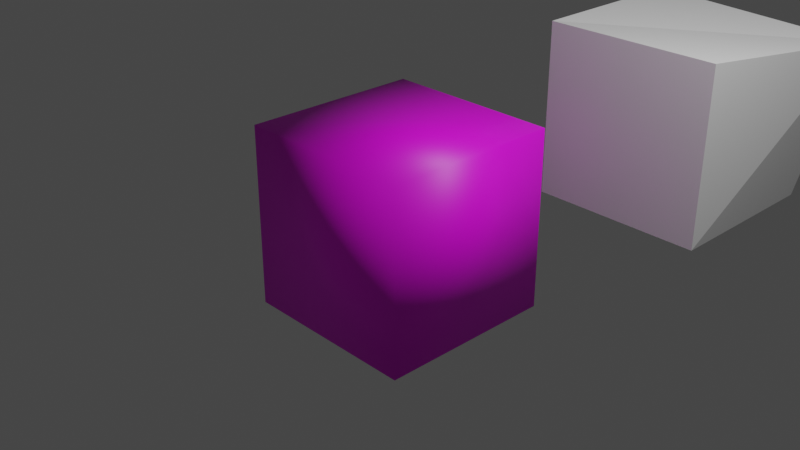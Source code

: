 # Source: untitled.blend  (saved by Blender 3.3.6; exported with 4.5.12 LTS)
import bpy
from mathutils import Matrix  # noqa: F401  (used for matrix-valued properties, if any)

bpy.ops.wm.read_factory_settings(use_empty=True)
scene = bpy.context.scene
scene.name = 'Scene'

# ---- collections
col_collection = bpy.data.collections.new('Collection'); scene.collection.children.link(col_collection)

# ---- images (referenced by path relative to the original .blend; pixels are not part of the script)
import os
ASSET_DIR = os.environ.get("B2B_ASSET_DIR", "")  # directory of the original .blend (textures are referenced by path, not embedded)
HERE = os.path.dirname(os.path.abspath(__file__))  # packed textures are extracted next to this script under _unpacked/

def load_image(name, relpath, width, height, colorspace="sRGB"):
    """Load a texture the original file referenced (path relative to the .blend, or extracted next to this script)."""
    p = next((c for c in (os.path.join(HERE, relpath), os.path.join(ASSET_DIR, relpath)) if relpath and os.path.exists(c)), "")
    if p:
        img = bpy.data.images.load(p, check_existing=True)
        img.name = name
    else:  # same state as the original file: an image datablock whose file is absent (Cycles renders it pink)
        img = bpy.data.images.new(name, width, height)
        img.source = "FILE"
        img.filepath = "//" + (relpath or name)
    img.colorspace_settings.name = colorspace
    return img
img_test_psd = load_image('test.psd', 'test.psd', 1024, 1024, 'sRGB')

# ---- materials (node trees are filled in below, after node groups)
mat_material = bpy.data.materials.new('Material')
mat_material.alpha_threshold = 0.0
mat_material.use_transparent_shadow = False
mat_material.diffuse_color = (0.02871, 0.07333, 0.8, 1.0)
mat_material.roughness = 0.5
mat_material.line_color = (0.0, 0.0, 0.0, 1.0)
mat_material_001 = bpy.data.materials.new('Material.001')
mat_material_001.alpha_threshold = 0.0
mat_material_001.use_transparent_shadow = False
mat_material_001.roughness = 0.5
mat_material_001.line_color = (0.0, 0.0, 0.0, 1.0)
mat_material_002 = bpy.data.materials.new('Material.002')
mat_material_002.use_transparent_shadow = False

# ---- material node trees
mat_material.use_nodes = True; mat_material.node_tree.nodes.clear()
_N = mat_material.node_tree.nodes; _L = mat_material.node_tree.links
n0 = _N.new('ShaderNodeBsdfPrincipled'); n0.name = 'Principled BSDF'; n0.location = (241, 300)
n0.distribution = 'GGX'
n0.subsurface_method = 'RANDOM_WALK_SKIN'
n0.inputs[3].default_value = 1.45
n0.inputs[27].default_value = (0.0, 0.0, 0.0, 1.0)
n0.inputs[28].default_value = 1.0
n1 = _N.new('ShaderNodeOutputMaterial'); n1.name = 'Material Output'; n1.location = (531, 300)
n2 = _N.new('ShaderNodeTexImage'); n2.name = 'Image Texture'; n2.location = (-95, 255)
n2.image = img_test_psd
_L.new(n2.outputs[0], n0.inputs[0])
_L.new(n0.outputs[0], n1.inputs[0])
n1.is_active_output = True
mat_material_001.use_nodes = True; mat_material_001.node_tree.nodes.clear()
_N = mat_material_001.node_tree.nodes; _L = mat_material_001.node_tree.links
n0 = _N.new('ShaderNodeOutputMaterial'); n0.name = 'Material Output'; n0.location = (300, 300)
n1 = _N.new('ShaderNodeBsdfPrincipled'); n1.name = 'Principled BSDF'; n1.location = (10, 300)
n1.distribution = 'GGX'
n1.subsurface_method = 'RANDOM_WALK_SKIN'
n1.inputs[3].default_value = 1.45
n1.inputs[27].default_value = (0.0, 0.0, 0.0, 1.0)
n1.inputs[28].default_value = 1.0
_L.new(n1.outputs[0], n0.inputs[0])
n0.is_active_output = True
mat_material_002.use_nodes = True; mat_material_002.node_tree.nodes.clear()
_N = mat_material_002.node_tree.nodes; _L = mat_material_002.node_tree.links
n0 = _N.new('ShaderNodeBsdfPrincipled'); n0.name = 'Principled BSDF'; n0.location = (10, 300)
n0.distribution = 'GGX'
n0.subsurface_method = 'RANDOM_WALK_SKIN'
n0.inputs[3].default_value = 1.45
n0.inputs[27].default_value = (0.0, 0.0, 0.0, 1.0)
n0.inputs[28].default_value = 1.0
n1 = _N.new('ShaderNodeOutputMaterial'); n1.name = 'Material Output'; n1.location = (300, 300)
_L.new(n0.outputs[0], n1.inputs[0])
n1.is_active_output = True

# ---- world
world_world = bpy.data.worlds.new('World'); scene.world = world_world
world_world.color = (0.05088, 0.05088, 0.05088)
world_world.use_sun_shadow = False
world_world.sun_shadow_jitter_overblur = 0.0

# ---- cameras
cam_camera = bpy.data.cameras.new('Camera')
cam_camera.clip_end = 100.0
cam_camera.ortho_scale = 7.314

# ---- lights
light_light = bpy.data.lights.new('Light', 'POINT')
light_light.transmission_factor = 0.0
light_light.energy = 1000.0
light_light.shadow_soft_size = 0.1
light_light.shadow_maximum_resolution = 0.006
light_light.use_absolute_resolution = True

# ---- meshes
me_cube = bpy.data.meshes.new('Cube')
me_cube.from_pydata([(1.0, 1.0, 1.0), (1.0, 1.0, -1.0), (1.0, -1.0, 1.0), (1.0, -1.0, -1.0), (-1.0, 1.0, 1.0), (-1.0, 1.0, -1.0), (-1.0, -1.0, 1.0), (-1.0, -1.0, -1.0)], [], [(0, 4, 6, 2), (3, 2, 6, 7), (7, 6, 4, 5), (5, 1, 3, 7), (1, 0, 2, 3), (5, 4, 0, 1)])
me_cube.polygons.foreach_set('use_smooth', [True] * 6)
_uv = me_cube.uv_layers.new(name='UVMap')
_uv.uv.foreach_set('vector', [1.0, 1.0, 0.0, 1.0, 0.0, 0.0, 1.0, 0.0, 1.0, 0.0, 1.0, 1.0, 0.0, 1.0, 0.0, 0.0, 0.0, 0.0, 0.0, 1.0, 1.0, 1.0, 1.0, 0.0, 0.0, 1.0, 1.0, 1.0, 1.0, 0.0, 0.0, 0.0, 1.0, 0.0, 1.0, 1.0, 0.0, 1.0, 0.0, 0.0, 0.0, 0.0, 0.0, 1.0, 1.0, 1.0, 1.0, 0.0])
_ca = me_cube.color_attributes.new('Color', 'FLOAT_COLOR', 'POINT')
_ca.data.foreach_set('color', [0.0005351, 1.0, 0.001795, 1.0, 3.792e-05, 1.0, 0.001715, 1.0, 8.709e-05, 1.0, 0.001716, 1.0, 3.098e-05, 1.0, 0.001715, 1.0, 0.0, 1.0, 0.001714, 1.0, 0.0005463, 1.0, 0.001799, 1.0, 0.0, 1.0, 0.001714, 1.0, 7.871e-07, 1.0, 0.001714, 1.0])
me_cube.materials.append(mat_material)
me_cube.materials.append(None)
me_cube.use_mirror_vertex_groups = False
me_cube.update()
me_cube_001 = bpy.data.meshes.new('Cube.001')
me_cube_001.from_pydata([(1.275, 1.351, 0.7795), (1.0, 1.0, -1.0), (1.0, -1.0, 1.0), (1.0, -1.0, -1.0), (-1.0, 1.0, 1.0), (-1.0, 1.0, -1.0), (-1.0, -1.0, 1.0), (-1.0, -1.0, -1.0), (-1.516, 0.306, 2.133)], [(4, 8)], [(0, 4, 6, 2), (3, 2, 6, 7), (7, 6, 4, 5), (5, 1, 3, 7), (0, 2, 3), (5, 4, 0, 1), (1, 0, 3)])
me_cube_001.polygons.foreach_set('material_index', [0, 0, 0, 0, 1, 0, 1])
_uv = me_cube_001.uv_layers.new(name='UVMap')
_uv.uv.foreach_set('vector', [0.625, 0.5, 0.875, 0.5, 0.875, 0.75, 0.625, 0.75, 0.375, 0.75, 0.625, 0.75, 0.625, 1.0, 0.375, 1.0, 0.375, 0.0, 0.625, 0.0, 0.625, 0.25, 0.375, 0.25, 0.125, 0.5, 0.375, 0.5, 0.375, 0.75, 0.125, 0.75, 0.625, 0.5, 0.625, 0.75, 0.375, 0.75, 0.375, 0.25, 0.625, 0.25, 0.625, 0.5, 0.375, 0.5, 0.375, 0.5, 0.625, 0.5, 0.375, 0.75])
_uv.active_render = True
_uv = me_cube_001.uv_layers.new(name='UVMap.001')
_uv.uv.foreach_set('vector', [0.625, 0.5, 0.875, 0.5, 0.875, 0.75, 0.625, 0.75, 0.375, 0.75, 0.625, 0.75, 0.625, 1.0, 0.375, 1.0, 0.375, 0.0, 0.625, 0.0, 0.625, 0.25, 0.375, 0.25, 0.125, 0.5, 0.375, 0.5, 0.375, 0.75, 0.125, 0.75, 0.8373, 0.0, 0.8373, 1.0, 0.0, 0.9249, 0.375, 0.25, 0.625, 0.25, 0.625, 0.5, 0.375, 0.5, 0.07143, 0.08727, 0.8373, 0.0, 0.0, 0.9249])
_ca = me_cube_001.color_attributes.new('Col', 'BYTE_COLOR', 'CORNER')
_ca.data.foreach_set('color', [1.0, 0.0648, 0.0, 1.0, 1.0, 0.0648, 0.0, 1.0, 1.0, 0.0648, 0.0, 1.0, 1.0, 0.0648, 0.0, 1.0, 1.0, 0.0648, 0.0, 1.0, 1.0, 0.0648, 0.0, 1.0, 1.0, 0.0648, 0.0, 1.0, 1.0, 0.0648, 0.0, 1.0, 1.0, 0.0648, 0.0, 1.0, 1.0, 0.0648, 0.0, 1.0, 1.0, 0.0648, 0.0, 1.0, 1.0, 0.0648, 0.0, 1.0, 1.0, 0.0648, 0.0, 1.0, 1.0, 0.0648, 0.0003035, 1.0, 1.0, 0.0648, 0.0, 1.0, 1.0, 0.0648, 0.0, 1.0, 1.0, 0.0648, 0.0, 1.0, 1.0, 0.0648, 0.0, 1.0, 1.0, 0.0648, 0.0, 1.0, 1.0, 0.0648, 0.0, 1.0, 1.0, 0.0648, 0.0, 1.0, 1.0, 0.0648, 0.0, 1.0, 1.0, 0.0648, 0.0003035, 1.0, 1.0, 0.0648, 0.0003035, 1.0, 1.0, 0.0648, 0.0, 1.0, 1.0, 0.0648, 0.0, 1.0])
me_cube_001.materials.append(mat_material_001)
me_cube_001.materials.append(mat_material_002)
me_cube_001.use_mirror_vertex_groups = False
me_cube_001.update()

# ---- objects
ob_cube = bpy.data.objects.new('Cube', me_cube)
ob_light = bpy.data.objects.new('Light', light_light)
ob_camera = bpy.data.objects.new('Camera', cam_camera)
ob_cube_001 = bpy.data.objects.new('Cube.001', me_cube_001)

# ---- transforms, parenting, visibility, modifiers, constraints
ob_cube.location = (0.0, 0.0, 0.0)
ob_cube.lock_rotations_4d = False
ob_cube.empty_display_type = 'ARROWS'
ob_cube.lineart.crease_threshold = 0.0
_vg = ob_cube.vertex_groups.new(name='Group')
ob_light.location = (4.076, 1.005, 5.904)
ob_light.rotation_euler = (0.6503, 0.05522, 1.866)
ob_light.lock_rotations_4d = False
ob_light.empty_display_type = 'ARROWS'
ob_light.color = (0.0, 0.0, 0.0, 0.0)
ob_light.lineart.crease_threshold = 0.0
ob_camera.location = (7.359, -6.926, 4.958)
ob_camera.rotation_euler = (1.109, 0.0, 0.8149)
ob_camera.lock_rotations_4d = False
ob_camera.empty_display_type = 'ARROWS'
ob_camera.color = (0.0, 0.0, 0.0, 0.0)
ob_camera.display_type = 'WIRE'
ob_camera.lineart.crease_threshold = 0.0
ob_cube_001.location = (1.061, 3.183, 0.634)
ob_cube_001.lock_rotations_4d = False
ob_cube_001.empty_display_type = 'ARROWS'
ob_cube_001.lineart.crease_threshold = 0.0

# ---- collection membership
col_collection.objects.link(ob_cube)
col_collection.objects.link(ob_light)
col_collection.objects.link(ob_camera)
col_collection.objects.link(ob_cube_001)

# ---- scene / render settings (as saved in the file)
scene.camera = ob_camera
scene.frame_start = 1; scene.frame_end = 250; scene.frame_set(1)
scene.render.engine = 'BLENDER_EEVEE_NEXT'
scene.cycles.sampling_pattern = 'TABULATED_SOBOL'
scene.cycles.use_light_tree = False
scene.view_settings.view_transform = 'Filmic'
bpy.context.view_layer.update()
